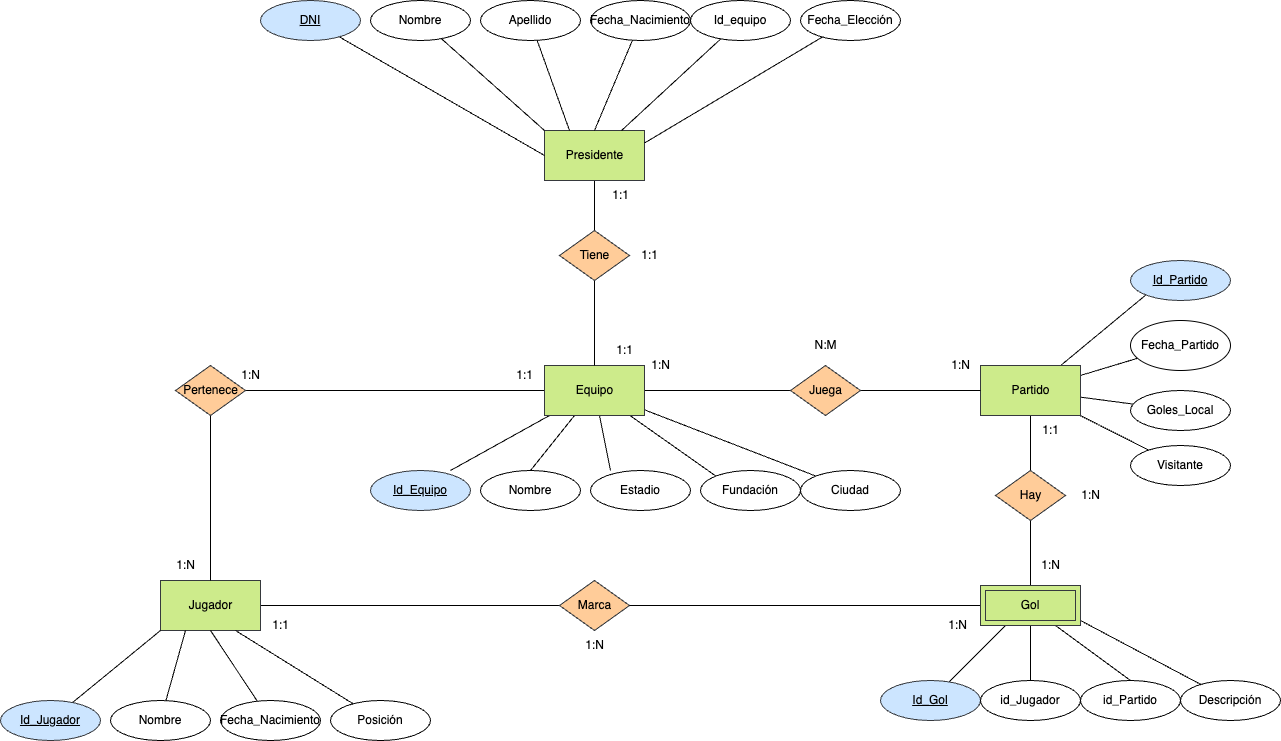

The diagram above was exported from draw.io. Its source (the exported page's mxGraphModel, read from the mxfile embedded in the PNG):
<mxGraphModel dx="4995" dy="2868" grid="1" gridSize="10" guides="1" tooltips="1" connect="1" arrows="1" fold="1" page="1" pageScale="1" pageWidth="827" pageHeight="1169" math="0" shadow="0">
  <root>
    <mxCell id="0" />
    <mxCell id="1" parent="0" />
    <mxCell id="5" style="edgeStyle=none;html=1;entryX=0;entryY=0.5;entryDx=0;entryDy=0;fontColor=#000000;endArrow=none;endFill=0;startArrow=none;labelBackgroundColor=none;" parent="1" source="6" target="3" edge="1">
      <mxGeometry relative="1" as="geometry" />
    </mxCell>
    <mxCell id="23" style="edgeStyle=none;html=1;fontColor=#000000;endArrow=none;endFill=0;labelBackgroundColor=none;" parent="1" source="2" target="22" edge="1">
      <mxGeometry relative="1" as="geometry" />
    </mxCell>
    <mxCell id="2" value="&lt;font&gt;Jugador&lt;/font&gt;" style="html=1;dashed=0;whitespace=wrap;fillColor=#cdeb8b;strokeColor=#36393d;fontColor=#000000;labelBackgroundColor=none;" parent="1" vertex="1">
      <mxGeometry x="10" y="690" width="100" height="50" as="geometry" />
    </mxCell>
    <mxCell id="12" style="edgeStyle=none;html=1;entryX=0;entryY=0.5;entryDx=0;entryDy=0;fontColor=#000000;endArrow=none;endFill=0;labelBackgroundColor=none;" parent="1" source="3" target="11" edge="1">
      <mxGeometry relative="1" as="geometry" />
    </mxCell>
    <mxCell id="53" style="edgeStyle=none;html=1;entryX=0.8;entryY=0;entryDx=0;entryDy=0;entryPerimeter=0;fontColor=#000000;endArrow=none;endFill=0;labelBackgroundColor=none;" parent="1" source="3" target="38" edge="1">
      <mxGeometry relative="1" as="geometry" />
    </mxCell>
    <mxCell id="54" style="edgeStyle=none;html=1;entryX=0.5;entryY=0;entryDx=0;entryDy=0;fontColor=#000000;endArrow=none;endFill=0;labelBackgroundColor=none;" parent="1" source="3" target="49" edge="1">
      <mxGeometry relative="1" as="geometry" />
    </mxCell>
    <mxCell id="55" style="edgeStyle=none;html=1;entryX=0.2;entryY=0;entryDx=0;entryDy=0;entryPerimeter=0;fontColor=#000000;endArrow=none;endFill=0;labelBackgroundColor=none;" parent="1" source="3" target="50" edge="1">
      <mxGeometry relative="1" as="geometry" />
    </mxCell>
    <mxCell id="56" style="edgeStyle=none;html=1;entryX=0;entryY=0;entryDx=0;entryDy=0;fontColor=#000000;endArrow=none;endFill=0;labelBackgroundColor=none;" parent="1" source="3" target="51" edge="1">
      <mxGeometry relative="1" as="geometry" />
    </mxCell>
    <mxCell id="57" style="edgeStyle=none;html=1;entryX=0;entryY=0;entryDx=0;entryDy=0;fontColor=#000000;endArrow=none;endFill=0;labelBackgroundColor=none;" parent="1" source="3" target="52" edge="1">
      <mxGeometry relative="1" as="geometry" />
    </mxCell>
    <mxCell id="3" value="&lt;font&gt;Equipo&lt;br&gt;&lt;/font&gt;" style="html=1;dashed=0;whitespace=wrap;fillColor=#cdeb8b;strokeColor=#36393d;fontColor=#000000;labelBackgroundColor=none;" parent="1" vertex="1">
      <mxGeometry x="394" y="475" width="100" height="50" as="geometry" />
    </mxCell>
    <mxCell id="20" value="" style="edgeStyle=none;html=1;fontColor=#000000;endArrow=none;endFill=0;labelBackgroundColor=none;" parent="1" source="4" target="19" edge="1">
      <mxGeometry relative="1" as="geometry" />
    </mxCell>
    <mxCell id="74" style="edgeStyle=none;html=1;entryX=0;entryY=1;entryDx=0;entryDy=0;fontColor=#000000;endArrow=none;endFill=0;labelBackgroundColor=none;" parent="1" source="4" target="70" edge="1">
      <mxGeometry relative="1" as="geometry" />
    </mxCell>
    <mxCell id="75" style="edgeStyle=none;html=1;fontColor=#000000;endArrow=none;endFill=0;labelBackgroundColor=none;" parent="1" source="4" target="71" edge="1">
      <mxGeometry relative="1" as="geometry" />
    </mxCell>
    <mxCell id="76" style="edgeStyle=none;html=1;fontColor=#000000;endArrow=none;endFill=0;labelBackgroundColor=none;" parent="1" source="4" target="72" edge="1">
      <mxGeometry relative="1" as="geometry" />
    </mxCell>
    <mxCell id="77" style="edgeStyle=none;html=1;fontColor=#000000;endArrow=none;endFill=0;labelBackgroundColor=none;" parent="1" source="4" target="73" edge="1">
      <mxGeometry relative="1" as="geometry" />
    </mxCell>
    <mxCell id="4" value="&lt;font&gt;Partido&lt;br&gt;&lt;/font&gt;" style="html=1;dashed=0;whitespace=wrap;fillColor=#cdeb8b;strokeColor=#36393d;fontColor=#000000;labelBackgroundColor=none;" parent="1" vertex="1">
      <mxGeometry x="830" y="475" width="100" height="50" as="geometry" />
    </mxCell>
    <mxCell id="25" style="edgeStyle=none;html=1;entryX=0.5;entryY=0;entryDx=0;entryDy=0;fontColor=#000000;endArrow=none;endFill=0;labelBackgroundColor=none;" parent="1" source="6" target="2" edge="1">
      <mxGeometry relative="1" as="geometry" />
    </mxCell>
    <mxCell id="6" value="Pertenece" style="shape=rhombus;html=1;dashed=0;whitespace=wrap;perimeter=rhombusPerimeter;fillColor=#ffcc99;strokeColor=#36393d;fontColor=#000000;labelBackgroundColor=none;" parent="1" vertex="1">
      <mxGeometry x="25" y="475" width="70" height="50" as="geometry" />
    </mxCell>
    <mxCell id="8" value="&lt;font&gt;1:N&lt;/font&gt;" style="text;html=1;align=center;verticalAlign=middle;resizable=0;points=[];autosize=1;strokeColor=none;fillColor=none;fontColor=#000000;labelBackgroundColor=none;" parent="1" vertex="1">
      <mxGeometry x="15" y="660" width="40" height="30" as="geometry" />
    </mxCell>
    <mxCell id="9" value="&lt;font&gt;1:1&lt;/font&gt;" style="text;html=1;align=center;verticalAlign=middle;resizable=0;points=[];autosize=1;strokeColor=none;fillColor=none;fontColor=#000000;labelBackgroundColor=none;" parent="1" vertex="1">
      <mxGeometry x="354" y="470" width="40" height="30" as="geometry" />
    </mxCell>
    <mxCell id="10" value="&lt;font&gt;1:N&lt;/font&gt;" style="text;html=1;align=center;verticalAlign=middle;resizable=0;points=[];autosize=1;strokeColor=none;fillColor=none;fontColor=#000000;labelBackgroundColor=none;" parent="1" vertex="1">
      <mxGeometry x="80" y="470" width="40" height="30" as="geometry" />
    </mxCell>
    <mxCell id="13" style="edgeStyle=none;html=1;entryX=0;entryY=0.5;entryDx=0;entryDy=0;fontColor=#000000;endArrow=none;endFill=0;exitX=1;exitY=0.5;exitDx=0;exitDy=0;labelBackgroundColor=none;" parent="1" source="11" target="4" edge="1">
      <mxGeometry relative="1" as="geometry">
        <mxPoint x="770" y="500" as="sourcePoint" />
      </mxGeometry>
    </mxCell>
    <mxCell id="11" value="Juega" style="shape=rhombus;html=1;dashed=0;whitespace=wrap;perimeter=rhombusPerimeter;fillColor=#ffcc99;strokeColor=#36393d;fontColor=#000000;labelBackgroundColor=none;" parent="1" vertex="1">
      <mxGeometry x="640" y="475" width="70" height="50" as="geometry" />
    </mxCell>
    <mxCell id="16" style="edgeStyle=none;html=1;entryX=0.5;entryY=0;entryDx=0;entryDy=0;fontColor=#000000;endArrow=none;endFill=0;labelBackgroundColor=none;" parent="1" source="14" target="15" edge="1">
      <mxGeometry relative="1" as="geometry" />
    </mxCell>
    <mxCell id="14" value="&lt;font&gt;Presidente&lt;br&gt;&lt;/font&gt;" style="html=1;dashed=0;whitespace=wrap;fillColor=#cdeb8b;strokeColor=#36393d;fontColor=#000000;labelBackgroundColor=none;" parent="1" vertex="1">
      <mxGeometry x="394" y="240" width="100" height="50" as="geometry" />
    </mxCell>
    <mxCell id="17" style="edgeStyle=none;html=1;fontColor=#000000;endArrow=none;endFill=0;labelBackgroundColor=none;" parent="1" source="15" target="3" edge="1">
      <mxGeometry relative="1" as="geometry" />
    </mxCell>
    <mxCell id="15" value="Tiene" style="shape=rhombus;html=1;dashed=0;whitespace=wrap;perimeter=rhombusPerimeter;fillColor=#ffcc99;strokeColor=#36393d;fontColor=#000000;labelBackgroundColor=none;" parent="1" vertex="1">
      <mxGeometry x="409" y="340" width="70" height="50" as="geometry" />
    </mxCell>
    <mxCell id="82" style="edgeStyle=none;html=1;fontColor=#000000;endArrow=none;endFill=0;exitX=0.25;exitY=1;exitDx=0;exitDy=0;labelBackgroundColor=none;" parent="1" source="86" target="78" edge="1">
      <mxGeometry relative="1" as="geometry">
        <mxPoint x="853.6842105263158" y="740" as="sourcePoint" />
      </mxGeometry>
    </mxCell>
    <mxCell id="83" style="edgeStyle=none;html=1;entryX=0.5;entryY=0;entryDx=0;entryDy=0;fontColor=#000000;endArrow=none;endFill=0;labelBackgroundColor=none;" parent="1" source="86" target="79" edge="1">
      <mxGeometry relative="1" as="geometry">
        <mxPoint x="880" y="740" as="sourcePoint" />
      </mxGeometry>
    </mxCell>
    <mxCell id="84" style="edgeStyle=none;html=1;entryX=0.5;entryY=0;entryDx=0;entryDy=0;fontColor=#000000;endArrow=none;endFill=0;exitX=0.75;exitY=1;exitDx=0;exitDy=0;labelBackgroundColor=none;" parent="1" source="86" target="80" edge="1">
      <mxGeometry relative="1" as="geometry">
        <mxPoint x="913.3333333333335" y="740" as="sourcePoint" />
      </mxGeometry>
    </mxCell>
    <mxCell id="85" style="edgeStyle=none;html=1;fontColor=#000000;endArrow=none;endFill=0;labelBackgroundColor=none;" parent="1" target="81" edge="1">
      <mxGeometry relative="1" as="geometry">
        <mxPoint x="930" y="730" as="sourcePoint" />
      </mxGeometry>
    </mxCell>
    <mxCell id="88" style="edgeStyle=none;html=1;entryX=0.5;entryY=0;entryDx=0;entryDy=0;fontColor=#000000;endArrow=none;endFill=0;labelBackgroundColor=none;" parent="1" source="19" target="86" edge="1">
      <mxGeometry relative="1" as="geometry" />
    </mxCell>
    <mxCell id="19" value="Hay" style="shape=rhombus;html=1;dashed=0;whitespace=wrap;perimeter=rhombusPerimeter;fillColor=#ffcc99;strokeColor=#36393d;fontColor=#000000;labelBackgroundColor=none;" parent="1" vertex="1">
      <mxGeometry x="845" y="580" width="70" height="50" as="geometry" />
    </mxCell>
    <mxCell id="22" value="Marca" style="shape=rhombus;html=1;dashed=0;whitespace=wrap;perimeter=rhombusPerimeter;fillColor=#ffcc99;strokeColor=#36393d;fontColor=#000000;labelBackgroundColor=none;" parent="1" vertex="1">
      <mxGeometry x="409" y="690" width="70" height="50" as="geometry" />
    </mxCell>
    <mxCell id="26" value="&lt;font&gt;1:1&lt;/font&gt;" style="text;html=1;align=center;verticalAlign=middle;resizable=0;points=[];autosize=1;strokeColor=none;fillColor=none;fontColor=#000000;labelBackgroundColor=none;" parent="1" vertex="1">
      <mxGeometry x="454" y="445" width="40" height="30" as="geometry" />
    </mxCell>
    <mxCell id="27" value="&lt;font&gt;1:1&lt;/font&gt;" style="text;html=1;align=center;verticalAlign=middle;resizable=0;points=[];autosize=1;strokeColor=none;fillColor=none;fontColor=#000000;labelBackgroundColor=none;" parent="1" vertex="1">
      <mxGeometry x="450" y="290" width="40" height="30" as="geometry" />
    </mxCell>
    <mxCell id="28" value="&lt;font&gt;1:1&lt;/font&gt;" style="text;html=1;align=center;verticalAlign=middle;resizable=0;points=[];autosize=1;strokeColor=none;fillColor=none;fontColor=#000000;labelBackgroundColor=none;" parent="1" vertex="1">
      <mxGeometry x="479" y="350" width="40" height="30" as="geometry" />
    </mxCell>
    <mxCell id="29" value="&lt;font&gt;1:N&lt;/font&gt;" style="text;html=1;align=center;verticalAlign=middle;resizable=0;points=[];autosize=1;strokeColor=none;fillColor=none;fontColor=#000000;labelBackgroundColor=none;" parent="1" vertex="1">
      <mxGeometry x="490" y="460" width="40" height="30" as="geometry" />
    </mxCell>
    <mxCell id="30" value="&lt;font&gt;1:N&lt;/font&gt;" style="text;html=1;align=center;verticalAlign=middle;resizable=0;points=[];autosize=1;strokeColor=none;fillColor=none;fontColor=#000000;labelBackgroundColor=none;" parent="1" vertex="1">
      <mxGeometry x="790" y="460" width="40" height="30" as="geometry" />
    </mxCell>
    <mxCell id="31" value="N:M" style="text;html=1;align=center;verticalAlign=middle;resizable=0;points=[];autosize=1;strokeColor=none;fillColor=none;fontColor=#000000;labelBackgroundColor=none;" parent="1" vertex="1">
      <mxGeometry x="650" y="440" width="50" height="30" as="geometry" />
    </mxCell>
    <mxCell id="32" value="&lt;font&gt;1:N&lt;/font&gt;" style="text;html=1;align=center;verticalAlign=middle;resizable=0;points=[];autosize=1;strokeColor=none;fillColor=none;fontColor=#000000;labelBackgroundColor=none;" parent="1" vertex="1">
      <mxGeometry x="880" y="660" width="40" height="30" as="geometry" />
    </mxCell>
    <mxCell id="33" value="&lt;font&gt;1:1&lt;/font&gt;" style="text;html=1;align=center;verticalAlign=middle;resizable=0;points=[];autosize=1;strokeColor=none;fillColor=none;fontColor=#000000;labelBackgroundColor=none;" parent="1" vertex="1">
      <mxGeometry x="880" y="525" width="40" height="30" as="geometry" />
    </mxCell>
    <mxCell id="34" value="1:N" style="text;html=1;align=center;verticalAlign=middle;resizable=0;points=[];autosize=1;strokeColor=none;fillColor=none;fontColor=#000000;labelBackgroundColor=none;" parent="1" vertex="1">
      <mxGeometry x="920" y="590" width="40" height="30" as="geometry" />
    </mxCell>
    <mxCell id="35" value="&lt;font&gt;1:N&lt;/font&gt;" style="text;html=1;align=center;verticalAlign=middle;resizable=0;points=[];autosize=1;strokeColor=none;fillColor=none;fontColor=#000000;labelBackgroundColor=none;" parent="1" vertex="1">
      <mxGeometry x="787" y="720" width="40" height="30" as="geometry" />
    </mxCell>
    <mxCell id="36" value="&lt;font&gt;1:1&lt;/font&gt;" style="text;html=1;align=center;verticalAlign=middle;resizable=0;points=[];autosize=1;strokeColor=none;fillColor=none;fontColor=#000000;labelBackgroundColor=none;" parent="1" vertex="1">
      <mxGeometry x="110" y="720" width="40" height="30" as="geometry" />
    </mxCell>
    <mxCell id="37" value="1:N" style="text;html=1;align=center;verticalAlign=middle;resizable=0;points=[];autosize=1;strokeColor=none;fillColor=none;fontColor=#000000;labelBackgroundColor=none;" parent="1" vertex="1">
      <mxGeometry x="424" y="740" width="40" height="30" as="geometry" />
    </mxCell>
    <mxCell id="38" value="Id_Equipo" style="ellipse;whiteSpace=wrap;html=1;align=center;fontStyle=4;fillColor=#cce5ff;strokeColor=#36393d;fontColor=#000000;labelBackgroundColor=none;" parent="1" vertex="1">
      <mxGeometry x="220" y="580" width="100" height="40" as="geometry" />
    </mxCell>
    <mxCell id="44" style="edgeStyle=none;html=1;entryX=0;entryY=1;entryDx=0;entryDy=0;fontColor=#000000;endArrow=none;endFill=0;labelBackgroundColor=none;" parent="1" source="39" target="2" edge="1">
      <mxGeometry relative="1" as="geometry" />
    </mxCell>
    <mxCell id="39" value="Id_Jugador" style="ellipse;whiteSpace=wrap;html=1;align=center;fontStyle=4;fillColor=#cce5ff;strokeColor=#36393d;fontColor=#000000;labelBackgroundColor=none;" parent="1" vertex="1">
      <mxGeometry x="-150" y="810" width="100" height="40" as="geometry" />
    </mxCell>
    <mxCell id="45" style="edgeStyle=none;html=1;fontColor=#000000;endArrow=none;endFill=0;entryX=0.25;entryY=1;entryDx=0;entryDy=0;labelBackgroundColor=none;" parent="1" source="41" target="2" edge="1">
      <mxGeometry relative="1" as="geometry">
        <mxPoint x="230" y="750" as="targetPoint" />
      </mxGeometry>
    </mxCell>
    <mxCell id="41" value="&lt;font&gt;Nombre&lt;br&gt;&lt;/font&gt;" style="ellipse;whiteSpace=wrap;html=1;align=center;fontColor=#000000;labelBackgroundColor=none;" parent="1" vertex="1">
      <mxGeometry x="-40" y="810" width="100" height="40" as="geometry" />
    </mxCell>
    <mxCell id="46" style="edgeStyle=none;html=1;entryX=0.5;entryY=1;entryDx=0;entryDy=0;fontColor=#000000;endArrow=none;endFill=0;labelBackgroundColor=none;" parent="1" source="42" target="2" edge="1">
      <mxGeometry relative="1" as="geometry" />
    </mxCell>
    <mxCell id="42" value="&lt;font&gt;Fecha_Nacimiento&lt;br&gt;&lt;/font&gt;" style="ellipse;whiteSpace=wrap;html=1;align=center;fontColor=#000000;labelBackgroundColor=none;" parent="1" vertex="1">
      <mxGeometry x="70" y="810" width="100" height="40" as="geometry" />
    </mxCell>
    <mxCell id="47" style="edgeStyle=none;html=1;entryX=0.75;entryY=1;entryDx=0;entryDy=0;fontColor=#000000;endArrow=none;endFill=0;labelBackgroundColor=none;" parent="1" source="43" target="2" edge="1">
      <mxGeometry relative="1" as="geometry" />
    </mxCell>
    <mxCell id="43" value="&lt;font&gt;Posición&lt;br&gt;&lt;/font&gt;" style="ellipse;whiteSpace=wrap;html=1;align=center;fontColor=#000000;labelBackgroundColor=none;" parent="1" vertex="1">
      <mxGeometry x="180" y="810" width="100" height="40" as="geometry" />
    </mxCell>
    <mxCell id="49" value="&lt;font&gt;Nombre&lt;br&gt;&lt;/font&gt;" style="ellipse;whiteSpace=wrap;html=1;align=center;fontColor=#000000;labelBackgroundColor=none;" parent="1" vertex="1">
      <mxGeometry x="330" y="580" width="100" height="40" as="geometry" />
    </mxCell>
    <mxCell id="50" value="&lt;font&gt;Estadio&lt;br&gt;&lt;/font&gt;" style="ellipse;whiteSpace=wrap;html=1;align=center;fontColor=#000000;labelBackgroundColor=none;" parent="1" vertex="1">
      <mxGeometry x="440" y="580" width="100" height="40" as="geometry" />
    </mxCell>
    <mxCell id="51" value="&lt;font&gt;Fundación&lt;br&gt;&lt;/font&gt;" style="ellipse;whiteSpace=wrap;html=1;align=center;fontColor=#000000;labelBackgroundColor=none;" parent="1" vertex="1">
      <mxGeometry x="550" y="580" width="100" height="40" as="geometry" />
    </mxCell>
    <mxCell id="52" value="&lt;font&gt;Ciudad&lt;br&gt;&lt;/font&gt;" style="ellipse;whiteSpace=wrap;html=1;align=center;fontColor=#000000;labelBackgroundColor=none;" parent="1" vertex="1">
      <mxGeometry x="650" y="580" width="100" height="40" as="geometry" />
    </mxCell>
    <mxCell id="64" style="edgeStyle=none;html=1;entryX=0;entryY=0.5;entryDx=0;entryDy=0;fontColor=#000000;endArrow=none;endFill=0;labelBackgroundColor=none;" parent="1" source="58" target="14" edge="1">
      <mxGeometry relative="1" as="geometry" />
    </mxCell>
    <mxCell id="58" value="DNI" style="ellipse;whiteSpace=wrap;html=1;align=center;fontStyle=4;fillColor=#cce5ff;strokeColor=#36393d;fontColor=#000000;labelBackgroundColor=none;" parent="1" vertex="1">
      <mxGeometry x="110" y="110" width="100" height="40" as="geometry" />
    </mxCell>
    <mxCell id="65" style="edgeStyle=none;html=1;entryX=0;entryY=0;entryDx=0;entryDy=0;fontColor=#000000;endArrow=none;endFill=0;labelBackgroundColor=none;" parent="1" source="59" target="14" edge="1">
      <mxGeometry relative="1" as="geometry" />
    </mxCell>
    <mxCell id="59" value="&lt;font&gt;Nombre&lt;br&gt;&lt;/font&gt;" style="ellipse;whiteSpace=wrap;html=1;align=center;fontColor=#000000;labelBackgroundColor=none;" parent="1" vertex="1">
      <mxGeometry x="220" y="110" width="100" height="40" as="geometry" />
    </mxCell>
    <mxCell id="66" style="edgeStyle=none;html=1;entryX=0.25;entryY=0;entryDx=0;entryDy=0;fontColor=#000000;endArrow=none;endFill=0;labelBackgroundColor=none;" parent="1" source="60" target="14" edge="1">
      <mxGeometry relative="1" as="geometry" />
    </mxCell>
    <mxCell id="60" value="&lt;font&gt;Apellido&lt;br&gt;&lt;/font&gt;" style="ellipse;whiteSpace=wrap;html=1;align=center;fontColor=#000000;labelBackgroundColor=none;" parent="1" vertex="1">
      <mxGeometry x="330" y="110" width="100" height="40" as="geometry" />
    </mxCell>
    <mxCell id="67" style="edgeStyle=none;html=1;entryX=0.5;entryY=0;entryDx=0;entryDy=0;fontColor=#000000;endArrow=none;endFill=0;labelBackgroundColor=none;" parent="1" source="61" target="14" edge="1">
      <mxGeometry relative="1" as="geometry" />
    </mxCell>
    <mxCell id="61" value="&lt;font&gt;Fecha_Nacimiento&lt;br&gt;&lt;/font&gt;" style="ellipse;whiteSpace=wrap;html=1;align=center;fontColor=#000000;labelBackgroundColor=none;" parent="1" vertex="1">
      <mxGeometry x="440" y="110" width="100" height="40" as="geometry" />
    </mxCell>
    <mxCell id="68" style="edgeStyle=none;html=1;fontColor=#000000;endArrow=none;endFill=0;labelBackgroundColor=none;" parent="1" source="62" target="14" edge="1">
      <mxGeometry relative="1" as="geometry" />
    </mxCell>
    <mxCell id="62" value="&lt;font&gt;Id_equipo&lt;br&gt;&lt;/font&gt;" style="ellipse;whiteSpace=wrap;html=1;align=center;fontColor=#000000;labelBackgroundColor=none;" parent="1" vertex="1">
      <mxGeometry x="540" y="110" width="100" height="40" as="geometry" />
    </mxCell>
    <mxCell id="69" style="edgeStyle=none;html=1;entryX=1;entryY=0.25;entryDx=0;entryDy=0;fontColor=#000000;endArrow=none;endFill=0;labelBackgroundColor=none;" parent="1" source="63" target="14" edge="1">
      <mxGeometry relative="1" as="geometry" />
    </mxCell>
    <mxCell id="63" value="&lt;font&gt;Fecha_Elección&lt;br&gt;&lt;/font&gt;" style="ellipse;whiteSpace=wrap;html=1;align=center;fontColor=#000000;labelBackgroundColor=none;" parent="1" vertex="1">
      <mxGeometry x="650" y="110" width="100" height="40" as="geometry" />
    </mxCell>
    <mxCell id="70" value="Id_Partido" style="ellipse;whiteSpace=wrap;html=1;align=center;fontStyle=4;fillColor=#cce5ff;strokeColor=#36393d;fontColor=#000000;labelBackgroundColor=none;" parent="1" vertex="1">
      <mxGeometry x="980" y="370" width="100" height="40" as="geometry" />
    </mxCell>
    <mxCell id="71" value="&lt;font&gt;Fecha_Partido&lt;br&gt;&lt;/font&gt;" style="ellipse;whiteSpace=wrap;html=1;align=center;fontColor=#000000;labelBackgroundColor=none;" parent="1" vertex="1">
      <mxGeometry x="980" y="430" width="100" height="50" as="geometry" />
    </mxCell>
    <mxCell id="72" value="&lt;font&gt;Goles_Local&lt;br&gt;&lt;/font&gt;" style="ellipse;whiteSpace=wrap;html=1;align=center;fontColor=#000000;labelBackgroundColor=none;" parent="1" vertex="1">
      <mxGeometry x="980" y="500" width="100" height="40" as="geometry" />
    </mxCell>
    <mxCell id="73" value="&lt;font&gt;Visitante&lt;br&gt;&lt;/font&gt;" style="ellipse;whiteSpace=wrap;html=1;align=center;fontColor=#000000;labelBackgroundColor=none;" parent="1" vertex="1">
      <mxGeometry x="980" y="555" width="100" height="40" as="geometry" />
    </mxCell>
    <mxCell id="78" value="Id_Gol" style="ellipse;whiteSpace=wrap;html=1;align=center;fontStyle=4;fillColor=#cce5ff;strokeColor=#36393d;fontColor=#000000;labelBackgroundColor=none;" parent="1" vertex="1">
      <mxGeometry x="730" y="790" width="100" height="40" as="geometry" />
    </mxCell>
    <mxCell id="79" value="&lt;font&gt;id_Jugador&lt;br&gt;&lt;/font&gt;" style="ellipse;whiteSpace=wrap;html=1;align=center;fontColor=#000000;labelBackgroundColor=none;" parent="1" vertex="1">
      <mxGeometry x="830" y="790" width="100" height="40" as="geometry" />
    </mxCell>
    <mxCell id="80" value="id_Partido" style="ellipse;whiteSpace=wrap;html=1;align=center;fontColor=#000000;labelBackgroundColor=none;" parent="1" vertex="1">
      <mxGeometry x="930" y="790" width="100" height="40" as="geometry" />
    </mxCell>
    <mxCell id="81" value="&lt;font&gt;Descripción&lt;br&gt;&lt;/font&gt;" style="ellipse;whiteSpace=wrap;html=1;align=center;fontColor=#000000;labelBackgroundColor=none;" parent="1" vertex="1">
      <mxGeometry x="1030" y="790" width="100" height="40" as="geometry" />
    </mxCell>
    <mxCell id="89" value="" style="edgeStyle=none;html=1;fontColor=#000000;endArrow=none;endFill=0;labelBackgroundColor=none;" parent="1" source="86" target="35" edge="1">
      <mxGeometry relative="1" as="geometry" />
    </mxCell>
    <mxCell id="90" style="edgeStyle=none;html=1;fontColor=#000000;endArrow=none;endFill=0;labelBackgroundColor=none;" parent="1" source="86" target="22" edge="1">
      <mxGeometry relative="1" as="geometry" />
    </mxCell>
    <mxCell id="86" value="&lt;font&gt;Gol&lt;/font&gt;" style="shape=ext;margin=3;double=1;whiteSpace=wrap;html=1;align=center;labelBackgroundColor=none;fillColor=#cdeb8b;strokeColor=#36393d;fontColor=#000000;" parent="1" vertex="1">
      <mxGeometry x="830" y="695" width="100" height="40" as="geometry" />
    </mxCell>
  </root>
</mxGraphModel>